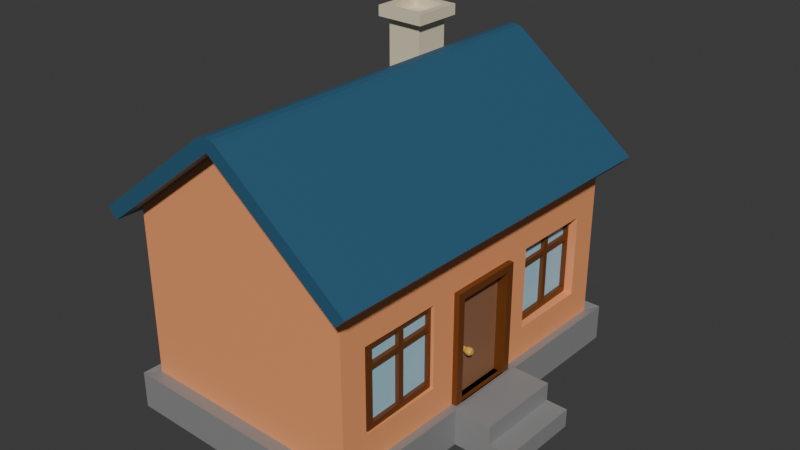 # Source: house.blend  (saved by Blender 4.2.66; exported with 4.5.12 LTS)
import bpy
from mathutils import Matrix  # noqa: F401  (used for matrix-valued properties, if any)

bpy.ops.wm.read_factory_settings(use_empty=True)
scene = bpy.context.scene
scene.name = 'Scene'

# ---- materials (node trees are filled in below, after node groups)
mat_walls = bpy.data.materials.new('Walls')
mat_curbe = bpy.data.materials.new('curbe')
mat_roof = bpy.data.materials.new('roof')
mat_material_001 = bpy.data.materials.new('Material.001')
mat_wood1 = bpy.data.materials.new('wood1')
mat_wood2 = bpy.data.materials.new('wood2')
mat_handle = bpy.data.materials.new('Handle')
mat_wood = bpy.data.materials.new('wood')
mat_glass = bpy.data.materials.new('glass')

# ---- material node trees
mat_walls.use_nodes = True; mat_walls.node_tree.nodes.clear()
_N = mat_walls.node_tree.nodes; _L = mat_walls.node_tree.links
n0 = _N.new('ShaderNodeBsdfPrincipled'); n0.name = 'Principled BSDF'; n0.location = (10, 300)
n0.inputs[0].default_value = (0.9473, 0.3613, 0.15, 1.0)
n1 = _N.new('ShaderNodeOutputMaterial'); n1.name = 'Material Output'; n1.location = (300, 300)
_L.new(n0.outputs[0], n1.inputs[0])
n1.is_active_output = True
mat_curbe.use_nodes = True; mat_curbe.node_tree.nodes.clear()
_N = mat_curbe.node_tree.nodes; _L = mat_curbe.node_tree.links
n0 = _N.new('ShaderNodeBsdfPrincipled'); n0.name = 'Principled BSDF'; n0.location = (10, 300)
n0.inputs[0].default_value = (0.2704, 0.2704, 0.2704, 1.0)
n1 = _N.new('ShaderNodeOutputMaterial'); n1.name = 'Material Output'; n1.location = (300, 300)
_L.new(n0.outputs[0], n1.inputs[0])
n1.is_active_output = True
mat_roof.use_nodes = True; mat_roof.node_tree.nodes.clear()
_N = mat_roof.node_tree.nodes; _L = mat_roof.node_tree.links
n0 = _N.new('ShaderNodeBsdfPrincipled'); n0.name = 'Principled BSDF'; n0.location = (10, 300)
n0.inputs[0].default_value = (0.0319, 0.1095, 0.1912, 1.0)
n1 = _N.new('ShaderNodeOutputMaterial'); n1.name = 'Material Output'; n1.location = (300, 300)
_L.new(n0.outputs[0], n1.inputs[0])
n1.is_active_output = True
mat_material_001.use_nodes = True; mat_material_001.node_tree.nodes.clear()
_N = mat_material_001.node_tree.nodes; _L = mat_material_001.node_tree.links
n0 = _N.new('ShaderNodeBsdfPrincipled'); n0.name = 'Principled BSDF'; n0.location = (10, 300)
n0.inputs[0].default_value = (0.801, 0.7067, 0.5056, 1.0)
n1 = _N.new('ShaderNodeOutputMaterial'); n1.name = 'Material Output'; n1.location = (300, 300)
_L.new(n0.outputs[0], n1.inputs[0])
n1.is_active_output = True
mat_wood1.use_nodes = True; mat_wood1.node_tree.nodes.clear()
_N = mat_wood1.node_tree.nodes; _L = mat_wood1.node_tree.links
n0 = _N.new('ShaderNodeBsdfPrincipled'); n0.name = 'Principled BSDF'; n0.location = (10, 300)
n0.inputs[0].default_value = (0.15, 0.04374, 0.006512, 1.0)
n1 = _N.new('ShaderNodeOutputMaterial'); n1.name = 'Material Output'; n1.location = (300, 300)
_L.new(n0.outputs[0], n1.inputs[0])
n1.is_active_output = True
mat_wood2.use_nodes = True; mat_wood2.node_tree.nodes.clear()
_N = mat_wood2.node_tree.nodes; _L = mat_wood2.node_tree.links
n0 = _N.new('ShaderNodeBsdfPrincipled'); n0.name = 'Principled BSDF'; n0.location = (10, 300)
n0.inputs[0].default_value = (0.2874, 0.1329, 0.06848, 1.0)
n1 = _N.new('ShaderNodeOutputMaterial'); n1.name = 'Material Output'; n1.location = (300, 300)
_L.new(n0.outputs[0], n1.inputs[0])
n1.is_active_output = True
mat_handle.use_nodes = True; mat_handle.node_tree.nodes.clear()
_N = mat_handle.node_tree.nodes; _L = mat_handle.node_tree.links
n0 = _N.new('ShaderNodeBsdfPrincipled'); n0.name = 'Principled BSDF'; n0.location = (10, 300)
n0.inputs[0].default_value = (0.8002, 0.4363, 0.07243, 1.0)
n1 = _N.new('ShaderNodeOutputMaterial'); n1.name = 'Material Output'; n1.location = (300, 300)
_L.new(n0.outputs[0], n1.inputs[0])
n1.is_active_output = True
mat_wood.use_nodes = True; mat_wood.node_tree.nodes.clear()
_N = mat_wood.node_tree.nodes; _L = mat_wood.node_tree.links
n0 = _N.new('ShaderNodeBsdfPrincipled'); n0.name = 'Principled BSDF'; n0.location = (10, 300)
n0.inputs[0].default_value = (0.15, 0.04374, 0.006512, 1.0)
n1 = _N.new('ShaderNodeOutputMaterial'); n1.name = 'Material Output'; n1.location = (300, 300)
_L.new(n0.outputs[0], n1.inputs[0])
n1.is_active_output = True
mat_glass.use_nodes = True; mat_glass.node_tree.nodes.clear()
_N = mat_glass.node_tree.nodes; _L = mat_glass.node_tree.links
n0 = _N.new('ShaderNodeBsdfPrincipled'); n0.name = 'Principled BSDF'; n0.location = (10, 300)
n0.inputs[0].default_value = (0.4047, 0.6677, 0.8004, 1.0)
n1 = _N.new('ShaderNodeOutputMaterial'); n1.name = 'Material Output'; n1.location = (300, 300)
_L.new(n0.outputs[0], n1.inputs[0])
n1.is_active_output = True

# ---- world
world_world = bpy.data.worlds.new('World'); scene.world = world_world
world_world.use_nodes = True; world_world.node_tree.nodes.clear()
_N = world_world.node_tree.nodes; _L = world_world.node_tree.links
n0 = _N.new('ShaderNodeOutputWorld'); n0.name = 'World Output'; n0.location = (300, 300)
n1 = _N.new('ShaderNodeBackground'); n1.name = 'Background'; n1.location = (10, 300)
n1.inputs[0].default_value = (0.05088, 0.05088, 0.05088, 1.0)
_L.new(n1.outputs[0], n0.inputs[0])
n0.is_active_output = True
world_world.color = (0.05088, 0.05088, 0.05088)
world_world.sun_shadow_jitter_overblur = 0.0

# ---- meshes
me_cube_001 = bpy.data.meshes.new('Cube.001')
me_cube_001.from_pydata([(-4.0, -6.0, 3.5), (-4.189, -1.305, -2.293), (-4.0, 6.0, 3.5), (-4.189, 1.305, -2.293), (4.0, -6.0, 3.5), (-3.685, 2.209, -1.255), (4.0, 6.0, 3.5), (-3.685, 2.209, 1.613), (-3.685, 5.076, -1.255), (-2.189, -1.305, -2.293), (-3.685, 5.076, 1.613), (0.0, -6.0, 6.556), (-2.189, -1.305, 1.604), (0.0, 6.0, 6.556), (-4.0, -6.0, -2.314), (-2.189, 1.305, -2.293), (-3.685, -2.209, -1.255), (-4.0, 6.0, -2.314), (-2.189, 1.305, 1.604), (-3.685, -2.209, 1.613), (4.0, 6.0, -2.314), (-3.685, -5.076, -1.255), (4.0, -6.0, -2.314), (-3.685, -5.076, 1.613), (-4.312, 6.468, -3.546), (-4.312, -6.468, -3.546), (-4.312, 6.468, -2.268), (4.312, 6.468, -3.546), (4.312, 6.468, -2.268), (4.312, -6.468, -3.546), (4.312, -6.468, -2.268), (-4.312, -6.468, -2.268), (-4.0, 1.305, 1.604), (-4.0, -1.305, 1.604), (-4.0, -1.305, -2.293), (-4.0, 1.305, -2.293), (-4.142, 1.305, -2.293), (-4.189, -1.305, -2.286), (-4.189, 1.305, -2.286), (-4.142, -1.305, -2.293), (-4.0, -5.076, -1.255), (-4.0, -5.076, 1.613), (-4.0, -2.209, -1.255), (-4.0, 2.209, -1.255), (-4.0, 5.076, -1.255), (-4.0, 5.076, 1.613), (-4.0, 2.209, 1.613), (-4.0, -2.209, 1.613), (-4.312, 1.489, -3.546), (-4.312, -1.489, -3.546), (-4.312, 1.489, -2.268), (-4.312, -1.489, -2.268), (-5.597, 1.489, -3.546), (-5.597, -1.489, -3.546), (-5.597, 1.489, -2.268), (-5.597, -1.489, -2.268), (-5.597, -1.489, -2.907), (-5.597, 1.489, -2.907), (-6.348, 1.489, -3.546), (-6.348, -1.489, -3.546), (-6.348, -1.489, -2.907), (-6.348, 1.489, -2.907), (-4.0, -6.63, 3.5), (-4.0, 6.63, 3.5), (4.0, -6.63, 3.5), (4.0, 6.63, 3.5), (-1.646e-08, -6.63, 6.556), (1.646e-08, 6.63, 6.556), (-4.335, -6.63, 3.836), (-4.335, 6.63, 3.836), (4.335, 6.63, 3.836), (4.335, -6.63, 3.836), (0.3708, -6.63, 6.866), (-0.3708, -6.63, 6.866), (-1.646e-08, -6.63, 6.718), (0.2007, -6.63, 6.952), (1.334e-08, -6.63, 6.983), (-0.2007, -6.63, 6.952), (-0.3708, 6.63, 6.866), (0.3708, 6.63, 6.866), (1.646e-08, 6.63, 6.718), (-0.2007, 6.63, 6.952), (-1.334e-08, 6.63, 6.983), (0.2007, 6.63, 6.952), (-4.471, -6.63, 3.14), (-4.471, 6.63, 3.14), (4.471, 6.63, 3.14), (4.471, -6.63, 3.14), (-4.806, -6.63, 3.477), (-4.806, 6.63, 3.477), (4.806, 6.63, 3.477), (4.806, -6.63, 3.477), (1.04, -4.22, 5.316), (1.04, -4.22, 7.579), (1.04, -2.972, 5.316), (1.04, -2.972, 7.579), (2.288, -4.22, 5.316), (2.288, -4.22, 7.579), (2.288, -2.972, 5.316), (2.288, -2.972, 7.579), (0.7939, -4.466, 7.579), (0.7939, -2.726, 7.579), (2.534, -2.726, 7.579), (2.534, -4.466, 7.579), (1.042, -4.218, 7.944), (1.042, -2.974, 7.944), (2.286, -2.974, 7.944), (2.286, -4.218, 7.944), (0.7939, -4.466, 7.944), (0.7939, -2.726, 7.944), (2.534, -2.726, 7.944), (2.534, -4.466, 7.944), (1.042, -4.218, 7.625), (1.042, -2.974, 7.625), (2.286, -2.974, 7.625), (2.286, -4.218, 7.625), (-4.189, -1.305, -2.293), (-4.189, -1.047, 1.346), (-4.189, 1.305, -2.293), (-4.189, 1.047, 1.346), (-2.189, -1.305, -2.293), (-2.189, -1.305, 1.604), (-2.189, 1.305, -2.293), (-2.189, 1.305, 1.604), (-4.189, -1.047, -2.293), (-4.189, -1.305, 1.604), (-4.189, 1.305, 1.604), (-4.189, 1.047, -2.293), (-3.815, 1.047, -2.293), (-3.815, -1.047, -2.293), (-3.815, -1.047, 1.346), (-3.815, 1.047, 1.346), (-3.78, 0.7154, -0.6966), (-3.965, 0.7154, -0.6971), (-3.78, 0.6884, -0.6313), (-3.965, 0.6884, -0.6317), (-3.78, 0.6231, -0.6042), (-3.965, 0.6231, -0.6047), (-3.78, 0.5577, -0.6313), (-3.965, 0.5577, -0.6317), (-3.78, 0.5307, -0.6966), (-3.965, 0.5307, -0.6971), (-3.78, 0.5577, -0.7619), (-3.965, 0.5577, -0.7624), (-3.78, 0.6231, -0.789), (-3.965, 0.6231, -0.7895), (-3.78, 0.6884, -0.7619), (-3.965, 0.6884, -0.7624), (-4.02, 0.7179, -0.6024), (-4.02, 0.7571, -0.6972), (-4.02, 0.6231, -0.5631), (-4.02, 0.5282, -0.6024), (-4.02, 0.489, -0.6972), (-4.019, 0.5282, -0.792), (-4.019, 0.6231, -0.8313), (-4.019, 0.7179, -0.792), (-4.129, 0.7179, -0.6027), (-4.129, 0.7571, -0.6975), (-4.129, 0.6231, -0.5634), (-4.129, 0.5282, -0.6027), (-4.129, 0.489, -0.6975), (-4.128, 0.5282, -0.7923), (-4.128, 0.6231, -0.8316), (-4.128, 0.7179, -0.7923), (-4.191, 0.6835, -0.6372), (-4.191, 0.7085, -0.6976), (-4.191, 0.6231, -0.6122), (-4.191, 0.5626, -0.6372), (-4.191, 0.5376, -0.6976), (-4.19, 0.5626, -0.7581), (-4.19, 0.6231, -0.7831), (-4.19, 0.6835, -0.7581), (-3.743, 2.108, -1.255), (-3.743, 2.108, 1.613), (-3.821, 4.974, -1.255), (-3.821, 4.974, 1.613), (-3.815, 4.772, -1.053), (-3.815, 4.772, 1.411), (-3.749, 2.31, -1.053), (-3.749, 2.31, 1.411), (-3.78, 3.445, -1.053), (-3.785, 3.637, -1.053), (-3.78, 3.445, 1.411), (-3.785, 3.637, 1.411), (-3.779, 3.429, -1.255), (-3.785, 3.653, -1.255), (-3.779, 3.429, 1.613), (-3.785, 3.653, 1.613), (-3.815, 4.772, 0.7291), (-3.815, 4.772, 0.9005), (-3.749, 2.31, 0.7291), (-3.749, 2.31, 0.9005), (-3.821, 4.974, 0.7151), (-3.821, 4.974, 0.9145), (-3.743, 2.108, 0.7151), (-3.743, 2.108, 0.9145), (-3.785, 3.637, 0.7291), (-3.785, 3.637, 0.9005), (-3.78, 3.445, 0.7291), (-3.78, 3.445, 0.9005), (-3.954, 4.769, 0.9005), (-3.954, 4.769, 1.411), (-3.924, 3.634, -1.053), (-3.954, 4.769, -1.053), (-3.888, 2.306, 0.9005), (-3.888, 2.306, 1.411), (-3.924, 3.634, 1.411), (-3.96, 4.97, 0.9145), (-3.96, 4.97, 1.613), (-3.924, 3.649, -1.255), (-3.96, 4.97, -1.255), (-3.882, 2.104, 0.9145), (-3.882, 2.104, 1.613), (-3.924, 3.649, 1.613), (-3.882, 2.104, -1.255), (-3.888, 2.306, -1.053), (-3.918, 3.441, -1.053), (-3.918, 3.441, 1.411), (-3.918, 3.426, -1.255), (-3.918, 3.426, 1.613), (-3.924, 3.634, 0.9005), (-3.918, 3.441, 0.9005), (-3.954, 4.769, 0.7291), (-3.888, 2.306, 0.7291), (-3.96, 4.97, 0.7151), (-3.882, 2.104, 0.7151), (-3.924, 3.634, 0.7291), (-3.918, 3.441, 0.7291), (-3.624, -2.307, -1.255), (-3.624, -2.307, 1.613), (-3.547, -5.173, -1.255), (-3.547, -5.173, 1.613), (-3.552, -4.972, -1.053), (-3.552, -4.972, 1.411), (-3.619, -2.509, -1.053), (-3.619, -2.509, 1.411), (-3.588, -3.644, -1.053), (-3.583, -3.836, -1.053), (-3.588, -3.644, 1.411), (-3.583, -3.836, 1.411), (-3.588, -3.628, -1.255), (-3.582, -3.852, -1.255), (-3.588, -3.628, 1.613), (-3.582, -3.852, 1.613), (-3.552, -4.972, 0.7291), (-3.552, -4.972, 0.9005), (-3.619, -2.509, 0.7291), (-3.619, -2.509, 0.9005), (-3.547, -5.173, 0.7151), (-3.547, -5.173, 0.9145), (-3.624, -2.307, 0.7151), (-3.624, -2.307, 0.9145), (-3.583, -3.836, 0.7291), (-3.583, -3.836, 0.9005), (-3.588, -3.644, 0.7291), (-3.588, -3.644, 0.9005), (-3.691, -4.975, 0.9005), (-3.691, -4.975, 1.411), (-3.722, -3.84, -1.053), (-3.691, -4.975, -1.053), (-3.758, -2.513, 0.9005), (-3.758, -2.513, 1.411), (-3.722, -3.84, 1.411), (-3.686, -5.177, 0.9145), (-3.686, -5.177, 1.613), (-3.721, -3.856, -1.255), (-3.686, -5.177, -1.255), (-3.763, -2.311, 0.9145), (-3.763, -2.311, 1.613), (-3.721, -3.856, 1.613), (-3.763, -2.311, -1.255), (-3.758, -2.513, -1.053), (-3.727, -3.648, -1.053), (-3.727, -3.648, 1.411), (-3.727, -3.632, -1.255), (-3.727, -3.632, 1.613), (-3.722, -3.84, 0.9005), (-3.727, -3.648, 0.9005), (-3.691, -4.975, 0.7291), (-3.758, -2.513, 0.7291), (-3.686, -5.177, 0.7151), (-3.763, -2.311, 0.7151), (-3.722, -3.84, 0.7291), (-3.727, -3.648, 0.7291)], [], [(35, 32, 46, 43), (47, 33, 34, 42), (34, 14, 0, 2, 17, 35, 43, 44, 45, 46, 32, 33, 47, 41, 40, 42), (17, 14, 34, 35), (17, 2, 6, 20), (20, 6, 4, 22), (22, 4, 0, 14), (0, 4, 11), (6, 2, 13), (22, 14, 31, 30), (17, 20, 28, 26), (29, 30, 31, 25), (27, 28, 30, 29), (24, 26, 28, 27), (48, 50, 26, 24), (38, 36, 17, 26, 50, 51, 31, 14, 39, 37), (39, 14, 17, 36), (20, 22, 30, 28), (37, 1, 3, 38), (38, 3, 36), (35, 15, 18, 32), (37, 39, 1), (12, 9, 34, 33), (3, 1, 39, 36), (9, 15, 35, 34), (32, 18, 12, 33), (8, 10, 45, 44), (7, 5, 43, 46), (43, 5, 8, 44), (45, 10, 7, 46), (41, 23, 21, 40), (16, 19, 47, 42), (21, 16, 42, 40), (19, 23, 41, 47), (25, 31, 51, 49), (51, 50, 54, 55), (53, 56, 60, 59), (49, 51, 55, 56, 53), (50, 48, 52, 57, 54), (59, 60, 61, 58), (57, 56, 55, 54), (57, 52, 58, 61), (56, 57, 61, 60), (63, 67, 66, 62), (64, 66, 67, 65), (62, 66, 74, 73, 68), (66, 64, 71, 72, 74), (67, 63, 69, 78, 80), (64, 65, 86, 87), (69, 68, 73, 78), (65, 67, 80, 79, 70), (69, 63, 85, 89), (72, 75, 74), (75, 76, 74), (76, 77, 74), (77, 73, 74), (78, 81, 80), (81, 82, 80), (82, 83, 80), (83, 79, 80), (72, 79, 83, 75), (75, 83, 82, 76), (76, 82, 81, 77), (77, 81, 78, 73), (71, 70, 79, 72), (87, 86, 90, 91), (85, 84, 88, 89), (62, 68, 88, 84), (70, 71, 91, 90), (71, 64, 87, 91), (63, 62, 84, 85), (65, 70, 90, 86), (68, 69, 89, 88), (92, 93, 95, 94), (94, 95, 99, 98), (98, 99, 97, 96), (96, 97, 93, 92), (97, 99, 102, 103), (100, 103, 111, 108), (95, 93, 100, 101), (93, 97, 103, 100), (99, 95, 101, 102), (107, 106, 114, 115), (102, 101, 109, 110), (103, 102, 110, 111), (101, 100, 108, 109), (104, 105, 109, 108), (105, 106, 110, 109), (106, 107, 111, 110), (107, 104, 108, 111), (114, 113, 112, 115), (105, 104, 112, 113), (104, 107, 115, 112), (106, 105, 113, 114), (119, 127, 128, 131), (118, 126, 123, 122), (122, 123, 121, 120), (120, 121, 125, 116), (123, 126, 125, 121), (117, 124, 116, 125), (119, 117, 125, 126), (127, 119, 126, 118), (129, 130, 131, 128), (124, 117, 130, 129), (117, 119, 131, 130), (127, 124, 129, 128), (132, 133, 135, 134), (134, 135, 137, 136), (136, 137, 139, 138), (138, 139, 141, 140), (140, 141, 143, 142), (142, 143, 145, 144), (139, 137, 150, 151), (144, 145, 147, 146), (146, 147, 133, 132), (155, 154, 162, 163), (145, 143, 153, 154), (141, 139, 151, 152), (147, 145, 154, 155), (137, 135, 148, 150), (143, 141, 152, 153), (133, 147, 155, 149), (135, 133, 149, 148), (158, 156, 164, 166), (153, 152, 160, 161), (151, 150, 158, 159), (148, 149, 157, 156), (149, 155, 163, 157), (154, 153, 161, 162), (152, 151, 159, 160), (150, 148, 156, 158), (164, 165, 171, 170, 169, 168, 167, 166), (163, 162, 170, 171), (161, 160, 168, 169), (159, 158, 166, 167), (156, 157, 165, 164), (157, 163, 171, 165), (162, 161, 169, 170), (160, 159, 167, 168), (199, 191, 179, 182), (227, 223, 204, 221), (220, 221, 217, 206), (217, 205, 212, 219, 213, 208, 201, 206), (226, 227, 221, 220), (190, 178, 215, 223), (222, 226, 220, 200), (202, 203, 210, 209, 218, 214, 215, 216), (202, 216, 227, 226), (189, 197, 183, 177), (181, 176, 203, 202), (197, 189, 200, 220), (182, 179, 205, 217), (176, 181, 196, 188), (189, 177, 201, 200), (188, 196, 226, 222), (223, 215, 214, 225, 211, 212, 205, 204), (176, 188, 222, 203), (200, 201, 208, 207, 224, 210, 203, 222), (180, 178, 190, 198), (178, 180, 216, 215), (199, 182, 217, 221), (179, 191, 204, 205), (184, 172, 214, 218), (177, 183, 206, 201), (192, 174, 210, 224), (185, 184, 218, 209), (175, 193, 207, 208), (193, 192, 224, 207), (173, 186, 219, 212), (174, 185, 209, 210), (172, 194, 225, 214), (186, 187, 213, 219), (198, 190, 223, 227), (195, 173, 212, 211), (194, 195, 211, 225), (191, 199, 221, 204), (187, 175, 208, 213), (196, 181, 202, 226), (180, 198, 227, 216), (183, 197, 220, 206), (255, 238, 235, 247), (283, 277, 260, 279), (276, 262, 273, 277), (273, 262, 257, 264, 269, 275, 268, 261), (282, 276, 277, 283), (246, 279, 271, 234), (278, 256, 276, 282), (258, 272, 271, 270, 274, 265, 266, 259), (258, 282, 283, 272), (245, 233, 239, 253), (237, 258, 259, 232), (253, 276, 256, 245), (238, 273, 261, 235), (232, 244, 252, 237), (245, 256, 257, 233), (244, 278, 282, 252), (279, 260, 261, 268, 267, 281, 270, 271), (232, 259, 278, 244), (256, 278, 259, 266, 280, 263, 264, 257), (236, 254, 246, 234), (234, 271, 272, 236), (255, 277, 273, 238), (235, 261, 260, 247), (240, 274, 270, 228), (233, 257, 262, 239), (248, 280, 266, 230), (241, 265, 274, 240), (231, 264, 263, 249), (249, 263, 280, 248), (229, 268, 275, 242), (230, 266, 265, 241), (228, 270, 281, 250), (242, 275, 269, 243), (254, 283, 279, 246), (251, 267, 268, 229), (250, 281, 267, 251), (247, 260, 277, 255), (243, 269, 264, 231), (252, 282, 258, 237), (236, 272, 283, 254), (239, 262, 276, 253)])
me_cube_001.polygons.foreach_set('material_index', [0, 0, 0, 0, 0, 0, 0, 0, 0, 1, 1, 1, 1, 1, 1, 1, 1, 1, 0, 0, 0, 0, 0, 0, 0, 0, 0, 0, 0, 0, 0, 0, 0, 0, 1, 1, 1, 1, 1, 1, 1, 1, 1, 2, 2, 2, 2, 2, 2, 2, 2, 2, 2, 2, 2, 2, 2, 2, 2, 2, 2, 2, 2, 2, 2, 2, 2, 2, 2, 2, 2, 2, 2, 3, 3, 3, 3, 3, 3, 3, 3, 3, 3, 3, 3, 3, 3, 3, 3, 3, 3, 3, 3, 3, 4, 4, 4, 4, 4, 4, 4, 4, 5, 4, 4, 4, 6, 6, 6, 6, 6, 6, 6, 6, 6, 6, 6, 6, 6, 6, 6, 6, 6, 6, 6, 6, 6, 6, 6, 6, 6, 6, 6, 6, 6, 6, 6, 6, 6, 8, 7, 7, 7, 7, 7, 7, 7, 7, 8, 7, 7, 7, 8, 7, 7, 7, 7, 7, 8, 7, 7, 7, 7, 7, 7, 7, 7, 7, 7, 7, 7, 7, 7, 7, 7, 7, 7, 7, 7, 7, 8, 7, 7, 7, 7, 7, 7, 7, 7, 8, 7, 7, 7, 8, 7, 7, 7, 7, 7, 8, 7, 7, 7, 7, 7, 7, 7, 7, 7, 7, 7, 7, 7, 7, 7, 7, 7, 7, 7, 7, 7])
_uv = me_cube_001.uv_layers.new(name='UVMap')
_uv.uv.foreach_set('vector', [0.4181, 0.1522, 0.5573, 0.1522, 0.5576, 0.171, 0.4552, 0.171, 0.5576, 0.07899, 0.5573, 0.09782, 0.4181, 0.09782, 0.4552, 0.07899, 0.4181, 0.09782, 0.4174, 0.0, 0.625, 0.0, 0.625, 0.25, 0.4174, 0.25, 0.4181, 0.1522, 0.4552, 0.171, 0.4552, 0.2307, 0.5576, 0.2307, 0.5576, 0.171, 0.5573, 0.1522, 0.5573, 0.09782, 0.5576, 0.07899, 0.5576, 0.01926, 0.4552, 0.01926, 0.4552, 0.07899, 0.4174, 0.25, 0.4174, 0.0, 0.4181, 0.09782, 0.4181, 0.1522, 0.4174, 0.25, 0.625, 0.25, 0.625, 0.5, 0.4174, 0.5, 0.4174, 0.5, 0.625, 0.5, 0.625, 0.75, 0.4174, 0.75, 0.4174, 0.75, 0.625, 0.75, 0.625, 1.0, 0.4174, 1.0, 0.625, 1.0, 0.625, 0.75, 0.625, 1.0, 0.625, 0.5, 0.625, 0.25, 0.625, 0.5, 0.4174, 0.75, 0.4174, 1.0, 0.4174, 1.0, 0.4174, 0.75, 0.4174, 0.25, 0.4174, 0.5, 0.4174, 0.5, 0.4174, 0.25, 0.375, 0.75, 0.4174, 0.75, 0.4174, 1.0, 0.375, 1.0, 0.375, 0.5, 0.4174, 0.5, 0.4174, 0.75, 0.375, 0.75, 0.375, 0.25, 0.4174, 0.25, 0.4174, 0.5, 0.375, 0.5, 0.375, 0.1667, 0.4174, 0.1667, 0.4174, 0.25, 0.375, 0.25, 0.4174, 0.151, 0.4174, 0.1513, 0.4174, 0.25, 0.4174, 0.25, 0.4174, 0.1667, 0.4174, 0.08333, 0.4174, 0.0, 0.4174, 0.0, 0.4174, 0.09871, 0.4174, 0.09902, 0.4174, 0.09871, 0.4174, 0.0, 0.4174, 0.25, 0.4174, 0.1513, 0.4174, 0.5, 0.4174, 0.75, 0.4174, 0.75, 0.4174, 0.5, 0.3755, 0.0, 0.375, 0.0, 0.375, 0.25, 0.3755, 0.25, 0.3755, 0.25, 0.375, 0.25, 0.375, 0.256, 0.375, 0.2737, 0.375, 0.5, 0.625, 0.5, 0.625, 0.2737, 0.3755, 1.0, 0.375, 0.994, 0.375, 1.0, 0.625, 0.75, 0.375, 0.75, 0.375, 0.9763, 0.625, 0.9763, 0.125, 0.5, 0.125, 0.75, 0.131, 0.75, 0.131, 0.5, 0.375, 0.75, 0.375, 0.5, 0.1487, 0.5, 0.1487, 0.75, 0.8513, 0.5, 0.625, 0.5, 0.625, 0.75, 0.8513, 0.75, 0.375, 0.5, 0.625, 0.5, 0.625, 0.4725, 0.375, 0.4725, 0.625, 0.75, 0.375, 0.75, 0.375, 0.7775, 0.625, 0.7775, 0.3475, 0.75, 0.375, 0.75, 0.375, 0.5, 0.3475, 0.5, 0.6525, 0.5, 0.625, 0.5, 0.625, 0.75, 0.6525, 0.75, 0.625, 0.4725, 0.625, 0.5, 0.375, 0.5, 0.375, 0.4725, 0.375, 0.75, 0.625, 0.75, 0.625, 0.7775, 0.375, 0.7775, 0.375, 0.5, 0.375, 0.75, 0.3475, 0.75, 0.3475, 0.5, 0.625, 0.75, 0.625, 0.5, 0.6525, 0.5, 0.6525, 0.75, 0.375, 0.0, 0.4174, 0.0, 0.4174, 0.08333, 0.375, 0.08333, 0.4174, 0.08333, 0.4174, 0.1667, 0.4174, 0.1667, 0.4174, 0.08333, 0.375, 0.08333, 0.3962, 0.08333, 0.3962, 0.08333, 0.375, 0.08333, 0.375, 0.08333, 0.4174, 0.08333, 0.4174, 0.08333, 0.3962, 0.08333, 0.375, 0.08333, 0.4174, 0.1667, 0.375, 0.1667, 0.375, 0.1667, 0.3962, 0.1667, 0.4174, 0.1667, 0.375, 0.08333, 0.3962, 0.08333, 0.3962, 0.1667, 0.375, 0.1667, 0.3962, 0.1667, 0.3962, 0.08333, 0.4174, 0.08333, 0.4174, 0.1667, 0.3962, 0.1667, 0.375, 0.1667, 0.375, 0.1667, 0.3962, 0.1667, 0.3962, 0.08333, 0.3962, 0.1667, 0.3962, 0.1667, 0.3962, 0.08333, 0.625, 0.25, 0.625, 0.25, 0.625, 0.0, 0.625, 0.0, 0.625, 0.75, 0.625, 0.75, 0.625, 0.5, 0.625, 0.5, 0.625, 0.0, 0.625, 0.0, 0.625, 0.0, 0.625, 0.0, 0.625, 0.0, 0.625, 0.75, 0.625, 0.75, 0.625, 0.75, 0.625, 0.75, 0.625, 0.75, 0.625, 0.25, 0.625, 0.25, 0.625, 0.25, 0.625, 0.25, 0.625, 0.25, 0.625, 0.75, 0.625, 0.5, 0.625, 0.5, 0.625, 0.75, 0.625, 0.25, 0.625, 0.0, 0.625, 0.0, 0.625, 0.25, 0.625, 0.5, 0.625, 0.5, 0.625, 0.5, 0.625, 0.5, 0.625, 0.5, 0.625, 0.25, 0.625, 0.25, 0.625, 0.25, 0.625, 0.25, 0.625, 0.0, 0.625, 0.0, 0.625, 0.0, 0.625, 0.0, 0.625, 0.0, 0.625, 0.0, 0.625, 0.0, 0.625, 0.0, 0.625, 0.0, 0.625, 0.0, 0.625, 0.0, 0.625, 0.0, 0.625, 0.25, 0.625, 0.25, 0.625, 0.25, 0.625, 0.25, 0.625, 0.25, 0.625, 0.25, 0.625, 0.25, 0.625, 0.25, 0.625, 0.25, 0.625, 0.25, 0.625, 0.25, 0.625, 0.25, 0.625, 0.75, 0.625, 0.5, 0.625, 0.5, 0.625, 0.75, 0.625, 0.75, 0.625, 0.5, 0.625, 0.5, 0.625, 0.75, 0.625, 0.0, 0.625, 0.25, 0.625, 0.25, 0.625, 0.0, 0.625, 0.0, 0.625, 0.25, 0.625, 0.25, 0.625, 0.0, 0.625, 0.75, 0.625, 0.5, 0.625, 0.5, 0.625, 0.75, 0.625, 0.75, 0.625, 0.5, 0.625, 0.5, 0.625, 0.75, 0.625, 0.25, 0.625, 0.0, 0.625, 0.0, 0.625, 0.25, 0.625, 0.0, 0.625, 0.0, 0.625, 0.0, 0.625, 0.0, 0.625, 0.5, 0.625, 0.75, 0.625, 0.75, 0.625, 0.5, 0.625, 0.75, 0.625, 0.75, 0.625, 0.75, 0.625, 0.75, 0.625, 0.25, 0.625, 0.0, 0.625, 0.0, 0.625, 0.25, 0.625, 0.5, 0.625, 0.5, 0.625, 0.5, 0.625, 0.5, 0.625, 0.0, 0.625, 0.25, 0.625, 0.25, 0.625, 0.0, 0.375, 0.0, 0.625, 0.0, 0.625, 0.25, 0.375, 0.25, 0.375, 0.25, 0.625, 0.25, 0.625, 0.5, 0.375, 0.5, 0.375, 0.5, 0.625, 0.5, 0.625, 0.75, 0.375, 0.75, 0.375, 0.75, 0.625, 0.75, 0.625, 1.0, 0.375, 1.0, 0.625, 0.75, 0.625, 0.5, 0.625, 0.5, 0.625, 0.75, 0.625, 1.0, 0.625, 0.75, 0.625, 0.75, 0.625, 1.0, 0.625, 0.25, 0.625, 0.0, 0.625, 0.0, 0.625, 0.25, 0.625, 1.0, 0.625, 0.75, 0.625, 0.75, 0.625, 1.0, 0.625, 0.5, 0.625, 0.25, 0.625, 0.25, 0.625, 0.5, 0.6606, 0.7144, 0.6606, 0.5356, 0.6606, 0.5356, 0.6606, 0.7144, 0.625, 0.5, 0.625, 0.25, 0.625, 0.25, 0.625, 0.5, 0.625, 0.75, 0.625, 0.5, 0.625, 0.5, 0.625, 0.75, 0.625, 0.25, 0.625, 0.0, 0.625, 0.0, 0.625, 0.25, 0.8394, 0.7144, 0.8394, 0.5356, 0.875, 0.5, 0.875, 0.75, 0.8394, 0.5356, 0.6606, 0.5356, 0.625, 0.5, 0.875, 0.5, 0.6606, 0.5356, 0.6606, 0.7144, 0.625, 0.75, 0.625, 0.5, 0.6606, 0.7144, 0.8394, 0.7144, 0.875, 0.75, 0.625, 0.75, 0.6606, 0.5356, 0.8394, 0.5356, 0.8394, 0.7144, 0.6606, 0.7144, 0.8394, 0.5356, 0.8394, 0.7144, 0.8394, 0.7144, 0.8394, 0.5356, 0.8394, 0.7144, 0.6606, 0.7144, 0.6606, 0.7144, 0.8394, 0.7144, 0.6606, 0.5356, 0.8394, 0.5356, 0.8394, 0.5356, 0.6606, 0.5356, 0.6085, 0.2253, 0.375, 0.2253, 0.375, 0.2253, 0.6085, 0.2253, 0.375, 0.25, 0.625, 0.25, 0.625, 0.5, 0.375, 0.5, 0.375, 0.5, 0.625, 0.5, 0.625, 0.75, 0.375, 0.75, 0.375, 0.75, 0.625, 0.75, 0.625, 1.0, 0.375, 1.0, 0.625, 0.5, 0.875, 0.5, 0.875, 0.75, 0.625, 0.75, 0.6085, 0.0247, 0.375, 0.0247, 0.375, 0.0, 0.625, 0.0, 0.6085, 0.2253, 0.6085, 0.0247, 0.625, 0.0, 0.625, 0.25, 0.375, 0.2253, 0.6085, 0.2253, 0.625, 0.25, 0.375, 0.25, 0.375, 0.0247, 0.6085, 0.0247, 0.6085, 0.2253, 0.375, 0.2253, 0.375, 0.0247, 0.6085, 0.0247, 0.6085, 0.0247, 0.375, 0.0247, 0.6085, 0.0247, 0.6085, 0.2253, 0.6085, 0.2253, 0.6085, 0.0247, 0.0, 0.0, 0.0, 0.0, 0.0, 0.0, 0.0, 0.0, 1.0, 0.5, 1.0, 1.0, 0.875, 1.0, 0.875, 0.5, 0.875, 0.5, 0.875, 1.0, 0.75, 1.0, 0.75, 0.5, 0.75, 0.5, 0.75, 1.0, 0.625, 1.0, 0.625, 0.5, 0.625, 0.5, 0.625, 1.0, 0.5, 1.0, 0.5, 0.5, 0.5, 0.5, 0.5, 1.0, 0.375, 1.0, 0.375, 0.5, 0.375, 0.5, 0.375, 1.0, 0.25, 1.0, 0.25, 0.5, 0.625, 1.0, 0.75, 1.0, 0.75, 1.0, 0.625, 1.0, 0.25, 0.5, 0.25, 1.0, 0.125, 1.0, 0.125, 0.5, 0.125, 0.5, 0.125, 1.0, 0.0, 1.0, 0.0, 0.5, 0.125, 1.0, 0.25, 1.0, 0.25, 1.0, 0.125, 1.0, 0.25, 1.0, 0.375, 1.0, 0.375, 1.0, 0.25, 1.0, 0.5, 1.0, 0.625, 1.0, 0.625, 1.0, 0.5, 1.0, 0.125, 1.0, 0.25, 1.0, 0.25, 1.0, 0.125, 1.0, 0.75, 1.0, 0.875, 1.0, 0.875, 1.0, 0.75, 1.0, 0.375, 1.0, 0.5, 1.0, 0.5, 1.0, 0.375, 1.0, 0.0, 1.0, 0.125, 1.0, 0.125, 1.0, 0.0, 1.0, 0.875, 1.0, 1.0, 1.0, 1.0, 1.0, 0.875, 1.0, 0.75, 1.0, 0.875, 1.0, 0.875, 1.0, 0.75, 1.0, 0.375, 1.0, 0.5, 1.0, 0.5, 1.0, 0.375, 1.0, 0.625, 1.0, 0.75, 1.0, 0.75, 1.0, 0.625, 1.0, 0.875, 1.0, 1.0, 1.0, 1.0, 1.0, 0.875, 1.0, 0.0, 1.0, 0.125, 1.0, 0.125, 1.0, 0.0, 1.0, 0.25, 1.0, 0.375, 1.0, 0.375, 1.0, 0.25, 1.0, 0.5, 1.0, 0.625, 1.0, 0.625, 1.0, 0.5, 1.0, 0.75, 1.0, 0.875, 1.0, 0.875, 1.0, 0.75, 1.0, 0.4197, 0.4197, 0.25, 0.49, 0.08029, 0.4197, 0.01, 0.25, 0.08029, 0.08029, 0.25, 0.01, 0.4197, 0.08029, 0.49, 0.25, 0.125, 1.0, 0.25, 1.0, 0.25, 1.0, 0.125, 1.0, 0.375, 1.0, 0.5, 1.0, 0.5, 1.0, 0.375, 1.0, 0.625, 1.0, 0.75, 1.0, 0.75, 1.0, 0.625, 1.0, 0.875, 1.0, 1.0, 1.0, 1.0, 1.0, 0.875, 1.0, 0.0, 1.0, 0.125, 1.0, 0.125, 1.0, 0.0, 1.0, 0.25, 1.0, 0.375, 1.0, 0.375, 1.0, 0.25, 1.0, 0.5, 1.0, 0.625, 1.0, 0.625, 1.0, 0.5, 1.0, 0.5358, 0.6608, 0.5358, 0.7324, 0.6074, 0.7324, 0.6074, 0.6608, 0.4642, 0.6608, 0.4642, 0.7324, 0.5358, 0.7324, 0.5358, 0.6608, 0.5358, 0.5892, 0.5358, 0.6608, 0.6074, 0.6608, 0.6074, 0.5892, 0.6074, 0.6608, 0.6074, 0.7324, 0.625, 0.75, 0.625, 0.6667, 0.625, 0.5833, 0.625, 0.5, 0.6074, 0.5176, 0.6074, 0.5892, 0.4642, 0.5892, 0.4642, 0.6608, 0.5358, 0.6608, 0.5358, 0.5892, 0.4642, 0.7324, 0.3926, 0.7324, 0.3926, 0.7324, 0.4642, 0.7324, 0.4642, 0.5176, 0.4642, 0.5892, 0.5358, 0.5892, 0.5358, 0.5176, 0.3926, 0.5892, 0.3926, 0.5176, 0.375, 0.5, 0.375, 0.5833, 0.375, 0.6667, 0.375, 0.75, 0.3926, 0.7324, 0.3926, 0.6608, 0.3926, 0.5892, 0.3926, 0.6608, 0.4642, 0.6608, 0.4642, 0.5892, 0.5358, 0.5176, 0.5358, 0.5892, 0.6074, 0.5892, 0.6074, 0.5176, 0.3926, 0.5892, 0.3926, 0.5176, 0.3926, 0.5176, 0.3926, 0.5892, 0.5358, 0.5892, 0.5358, 0.5176, 0.5358, 0.5176, 0.5358, 0.5892, 0.6074, 0.6608, 0.6074, 0.7324, 0.6074, 0.7324, 0.6074, 0.6608, 0.3926, 0.5176, 0.3926, 0.5892, 0.4642, 0.5892, 0.4642, 0.5176, 0.5358, 0.5176, 0.6074, 0.5176, 0.6074, 0.5176, 0.5358, 0.5176, 0.4642, 0.5176, 0.4642, 0.5892, 0.4642, 0.5892, 0.4642, 0.5176, 0.4642, 0.7324, 0.3926, 0.7324, 0.375, 0.75, 0.4583, 0.75, 0.5417, 0.75, 0.625, 0.75, 0.6074, 0.7324, 0.5358, 0.7324, 0.3926, 0.5176, 0.4642, 0.5176, 0.4642, 0.5176, 0.3926, 0.5176, 0.5358, 0.5176, 0.6074, 0.5176, 0.625, 0.5, 0.5417, 0.5, 0.4583, 0.5, 0.375, 0.5, 0.3926, 0.5176, 0.4642, 0.5176, 0.3926, 0.6608, 0.3926, 0.7324, 0.4642, 0.7324, 0.4642, 0.6608, 0.3926, 0.7324, 0.3926, 0.6608, 0.3926, 0.6608, 0.3926, 0.7324, 0.5358, 0.6608, 0.6074, 0.6608, 0.6074, 0.6608, 0.5358, 0.6608, 0.6074, 0.7324, 0.5358, 0.7324, 0.5358, 0.7324, 0.6074, 0.7324, 0.0, 0.0, 0.0, 0.0, 0.0, 0.0, 0.0, 0.0, 0.6074, 0.5176, 0.6074, 0.5892, 0.6074, 0.5892, 0.6074, 0.5176, 0.0, 0.0, 0.0, 0.0, 0.0, 0.0, 0.0, 0.0, 0.0, 0.0, 0.0, 0.0, 0.0, 0.0, 0.0, 0.0, 0.0, 0.0, 0.0, 0.0, 0.0, 0.0, 0.0, 0.0, 0.0, 0.0, 0.0, 0.0, 0.0, 0.0, 0.0, 0.0, 0.0, 0.0, 0.0, 0.0, 0.0, 0.0, 0.0, 0.0, 0.0, 0.0, 0.0, 0.0, 0.0, 0.0, 0.0, 0.0, 0.0, 0.0, 0.0, 0.0, 0.0, 0.0, 0.0, 0.0, 0.0, 0.0, 0.0, 0.0, 0.0, 0.0, 0.0, 0.0, 0.4642, 0.6608, 0.4642, 0.7324, 0.4642, 0.7324, 0.4642, 0.6608, 0.0, 0.0, 0.0, 0.0, 0.0, 0.0, 0.0, 0.0, 0.0, 0.0, 0.0, 0.0, 0.0, 0.0, 0.0, 0.0, 0.5358, 0.7324, 0.5358, 0.6608, 0.5358, 0.6608, 0.5358, 0.7324, 0.0, 0.0, 0.0, 0.0, 0.0, 0.0, 0.0, 0.0, 0.4642, 0.5892, 0.3926, 0.5892, 0.3926, 0.5892, 0.4642, 0.5892, 0.3926, 0.6608, 0.4642, 0.6608, 0.4642, 0.6608, 0.3926, 0.6608, 0.6074, 0.5892, 0.5358, 0.5892, 0.5358, 0.5892, 0.6074, 0.5892, 0.5358, 0.6608, 0.6074, 0.6608, 0.6074, 0.7324, 0.5358, 0.7324, 0.4642, 0.6608, 0.5358, 0.6608, 0.5358, 0.7324, 0.4642, 0.7324, 0.5358, 0.5892, 0.6074, 0.5892, 0.6074, 0.6608, 0.5358, 0.6608, 0.6074, 0.6608, 0.6074, 0.5892, 0.6074, 0.5176, 0.625, 0.5, 0.625, 0.5833, 0.625, 0.6667, 0.625, 0.75, 0.6074, 0.7324, 0.4642, 0.5892, 0.5358, 0.5892, 0.5358, 0.6608, 0.4642, 0.6608, 0.4642, 0.7324, 0.4642, 0.7324, 0.3926, 0.7324, 0.3926, 0.7324, 0.4642, 0.5176, 0.5358, 0.5176, 0.5358, 0.5892, 0.4642, 0.5892, 0.3926, 0.5892, 0.3926, 0.6608, 0.3926, 0.7324, 0.375, 0.75, 0.375, 0.6667, 0.375, 0.5833, 0.375, 0.5, 0.3926, 0.5176, 0.3926, 0.5892, 0.4642, 0.5892, 0.4642, 0.6608, 0.3926, 0.6608, 0.5358, 0.5176, 0.6074, 0.5176, 0.6074, 0.5892, 0.5358, 0.5892, 0.3926, 0.5892, 0.3926, 0.5892, 0.3926, 0.5176, 0.3926, 0.5176, 0.5358, 0.5892, 0.5358, 0.5892, 0.5358, 0.5176, 0.5358, 0.5176, 0.6074, 0.6608, 0.6074, 0.6608, 0.6074, 0.7324, 0.6074, 0.7324, 0.3926, 0.5176, 0.4642, 0.5176, 0.4642, 0.5892, 0.3926, 0.5892, 0.5358, 0.5176, 0.5358, 0.5176, 0.6074, 0.5176, 0.6074, 0.5176, 0.4642, 0.5176, 0.4642, 0.5176, 0.4642, 0.5892, 0.4642, 0.5892, 0.4642, 0.7324, 0.5358, 0.7324, 0.6074, 0.7324, 0.625, 0.75, 0.5417, 0.75, 0.4583, 0.75, 0.375, 0.75, 0.3926, 0.7324, 0.3926, 0.5176, 0.3926, 0.5176, 0.4642, 0.5176, 0.4642, 0.5176, 0.5358, 0.5176, 0.4642, 0.5176, 0.3926, 0.5176, 0.375, 0.5, 0.4583, 0.5, 0.5417, 0.5, 0.625, 0.5, 0.6074, 0.5176, 0.3926, 0.6608, 0.4642, 0.6608, 0.4642, 0.7324, 0.3926, 0.7324, 0.3926, 0.7324, 0.3926, 0.7324, 0.3926, 0.6608, 0.3926, 0.6608, 0.5358, 0.6608, 0.5358, 0.6608, 0.6074, 0.6608, 0.6074, 0.6608, 0.6074, 0.7324, 0.6074, 0.7324, 0.5358, 0.7324, 0.5358, 0.7324, 0.0, 0.0, 0.0, 0.0, 0.0, 0.0, 0.0, 0.0, 0.6074, 0.5176, 0.6074, 0.5176, 0.6074, 0.5892, 0.6074, 0.5892, 0.0, 0.0, 0.0, 0.0, 0.0, 0.0, 0.0, 0.0, 0.0, 0.0, 0.0, 0.0, 0.0, 0.0, 0.0, 0.0, 0.0, 0.0, 0.0, 0.0, 0.0, 0.0, 0.0, 0.0, 0.0, 0.0, 0.0, 0.0, 0.0, 0.0, 0.0, 0.0, 0.0, 0.0, 0.0, 0.0, 0.0, 0.0, 0.0, 0.0, 0.0, 0.0, 0.0, 0.0, 0.0, 0.0, 0.0, 0.0, 0.0, 0.0, 0.0, 0.0, 0.0, 0.0, 0.0, 0.0, 0.0, 0.0, 0.0, 0.0, 0.0, 0.0, 0.0, 0.0, 0.4642, 0.6608, 0.4642, 0.6608, 0.4642, 0.7324, 0.4642, 0.7324, 0.0, 0.0, 0.0, 0.0, 0.0, 0.0, 0.0, 0.0, 0.0, 0.0, 0.0, 0.0, 0.0, 0.0, 0.0, 0.0, 0.5358, 0.7324, 0.5358, 0.7324, 0.5358, 0.6608, 0.5358, 0.6608, 0.0, 0.0, 0.0, 0.0, 0.0, 0.0, 0.0, 0.0, 0.4642, 0.5892, 0.4642, 0.5892, 0.3926, 0.5892, 0.3926, 0.5892, 0.3926, 0.6608, 0.3926, 0.6608, 0.4642, 0.6608, 0.4642, 0.6608, 0.6074, 0.5892, 0.6074, 0.5892, 0.5358, 0.5892, 0.5358, 0.5892])
me_cube_001.materials.append(mat_walls)
me_cube_001.materials.append(mat_curbe)
me_cube_001.materials.append(mat_roof)
me_cube_001.materials.append(mat_material_001)
me_cube_001.materials.append(mat_wood1)
me_cube_001.materials.append(mat_wood2)
me_cube_001.materials.append(mat_handle)
me_cube_001.materials.append(mat_wood)
me_cube_001.materials.append(mat_glass)
me_cube_001.update()

# ---- objects
ob_house = bpy.data.objects.new('House', me_cube_001)

# ---- transforms, parenting, visibility, modifiers, constraints
ob_house.location = (-0.6294, -1.43, 3.5)
ob_house.rotation_euler = (0.0, -0.0, 3.115)

# ---- collection membership
scene.collection.objects.link(ob_house)

# ---- scene / render settings (as saved in the file)
scene.frame_start = 1; scene.frame_end = 250; scene.frame_set(1)
scene.render.engine = 'BLENDER_EEVEE_NEXT'
bpy.context.view_layer.update()

# ---- added for rendering (the .blend has no active camera and no usable light): camera, sun
cam_auto = bpy.data.cameras.new('AutoCamera')
cam_auto.lens = 50.0
cam_auto.sensor_width = 36.0
cam_auto.clip_end = 1000.0
ob_auto_camera = bpy.data.objects.new('AutoCamera', cam_auto)
scene.collection.objects.link(ob_auto_camera)
ob_auto_camera.location = (19.7296, -24.9566, 21.3694)
ob_auto_camera.rotation_euler = (1.09748, -7.21219e-08, 0.694738)
scene.camera = ob_auto_camera
light_auto_sun = bpy.data.lights.new('AutoSun', 'SUN')
light_auto_sun.energy = 3.0
light_auto_sun.angle = 0.0523599
ob_auto_sun = bpy.data.objects.new('AutoSun', light_auto_sun)
scene.collection.objects.link(ob_auto_sun)
ob_auto_sun.rotation_euler = (0.872665, 0.174533, 0.523599)
bpy.context.view_layer.update()
